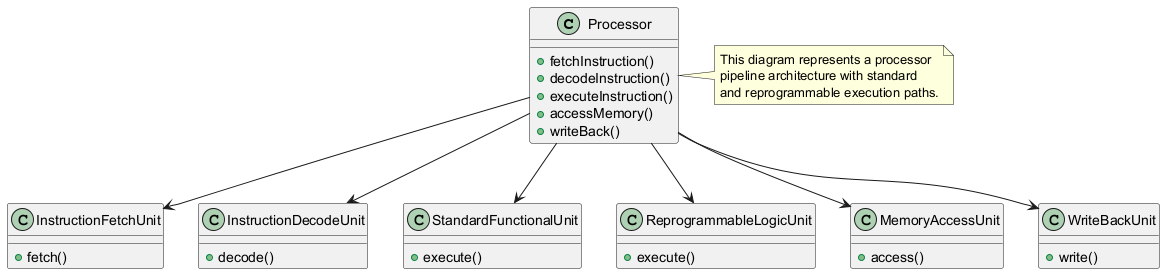

The diagram above was rendered by PlantUML. Its source (embedded in the PNG):
@startuml
class Processor {
  +fetchInstruction()
  +decodeInstruction()
  +executeInstruction()
  +accessMemory()
  +writeBack()
}

class InstructionFetchUnit {
  +fetch()
}

class InstructionDecodeUnit {
  +decode()
}

class StandardFunctionalUnit {
  +execute()
}

class ReprogrammableLogicUnit {
  +execute()
}

class MemoryAccessUnit {
  +access()
}

class WriteBackUnit {
  +write()
}

Processor --> InstructionFetchUnit
Processor --> InstructionDecodeUnit
Processor --> StandardFunctionalUnit
Processor --> ReprogrammableLogicUnit
Processor --> MemoryAccessUnit
Processor --> WriteBackUnit

note right of Processor
  This diagram represents a processor
  pipeline architecture with standard
  and reprogrammable execution paths.
end note
@enduml